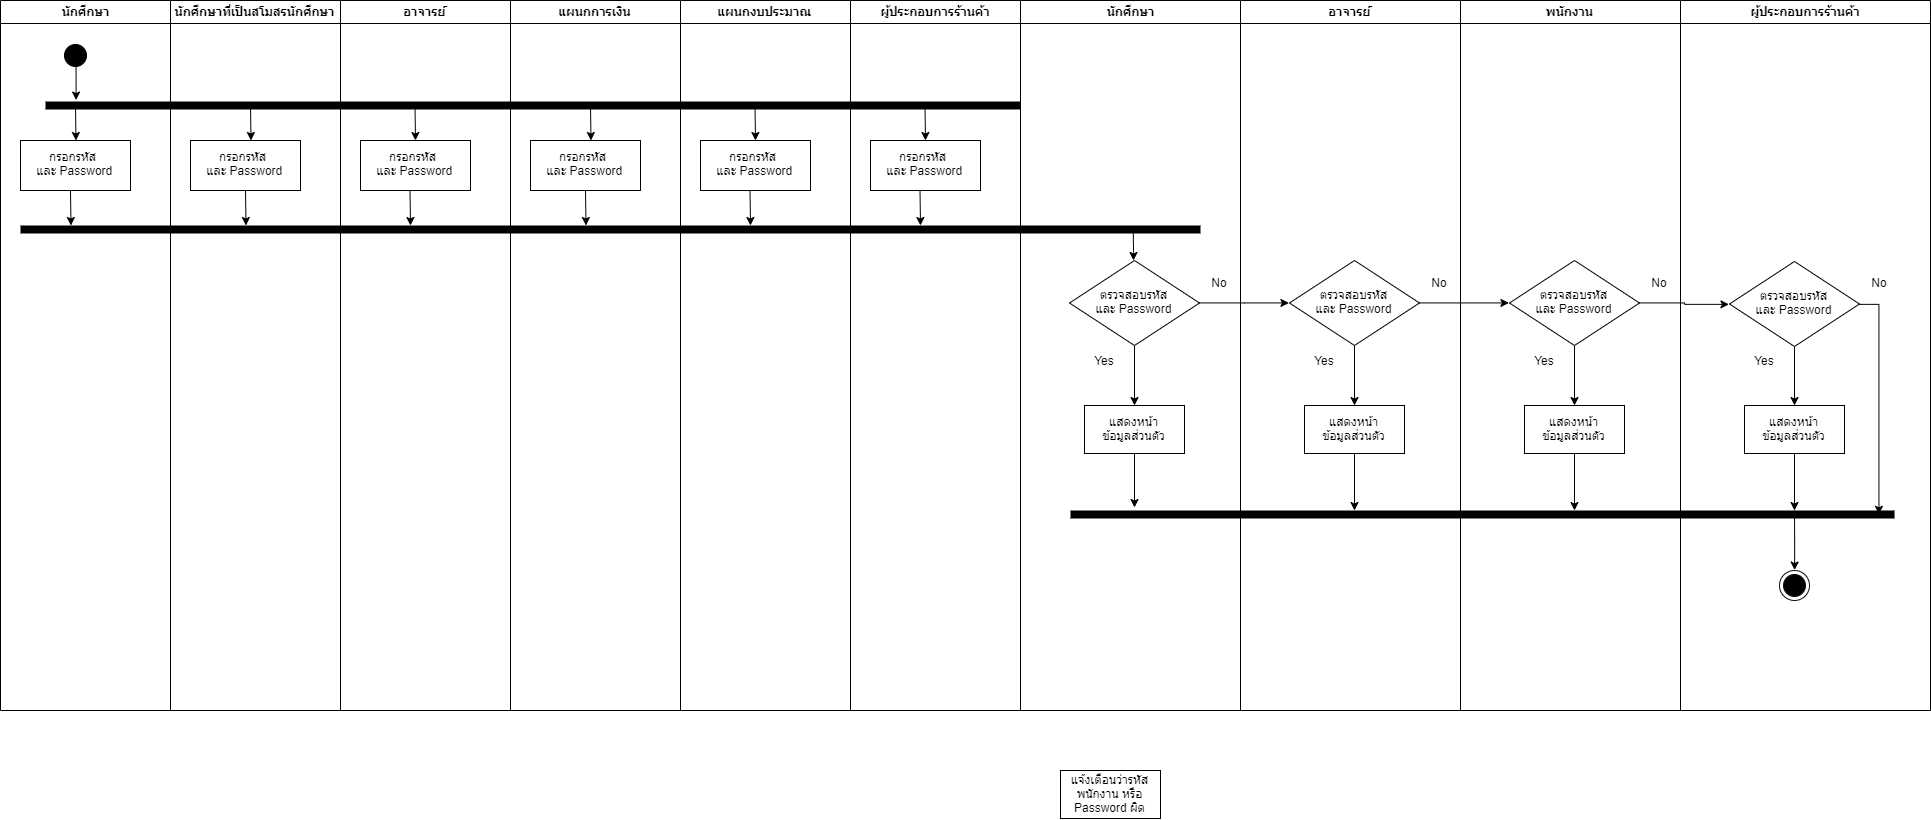

The diagram above was exported from draw.io. Its source (the exported page's mxGraphModel, read from the mxfile embedded in the PNG):
<mxGraphModel dx="1463" dy="839" grid="1" gridSize="10" guides="1" tooltips="1" connect="1" arrows="1" fold="1" page="1" pageScale="1" pageWidth="827" pageHeight="1169" math="0" shadow="0">
  <root>
    <mxCell id="0" />
    <mxCell id="1" parent="0" />
    <mxCell id="kqQfKzzv8LypkqkB2NUC-1" value="นักศึกษา" style="swimlane;whiteSpace=wrap" vertex="1" parent="1">
      <mxGeometry x="10" y="60" width="170" height="710" as="geometry" />
    </mxCell>
    <mxCell id="kqQfKzzv8LypkqkB2NUC-3" value="" style="ellipse;shape=startState;fillColor=#000000;strokeColor=#000000;" vertex="1" parent="kqQfKzzv8LypkqkB2NUC-1">
      <mxGeometry x="60" y="40" width="30" height="30" as="geometry" />
    </mxCell>
    <mxCell id="kqQfKzzv8LypkqkB2NUC-4" value="กรอกรหัส &#10;และ Password" style="" vertex="1" parent="kqQfKzzv8LypkqkB2NUC-1">
      <mxGeometry x="20" y="140" width="110" height="50" as="geometry" />
    </mxCell>
    <mxCell id="kqQfKzzv8LypkqkB2NUC-52" value="" style="endArrow=classic;html=1;entryX=0.5;entryY=0;entryDx=0;entryDy=0;" edge="1" parent="kqQfKzzv8LypkqkB2NUC-1">
      <mxGeometry width="50" height="50" relative="1" as="geometry">
        <mxPoint x="75" y="105" as="sourcePoint" />
        <mxPoint x="75.5" y="140" as="targetPoint" />
      </mxGeometry>
    </mxCell>
    <mxCell id="kqQfKzzv8LypkqkB2NUC-80" value="" style="endArrow=classic;html=1;entryX=0.5;entryY=0;entryDx=0;entryDy=0;" edge="1" parent="kqQfKzzv8LypkqkB2NUC-1">
      <mxGeometry width="50" height="50" relative="1" as="geometry">
        <mxPoint x="70" y="190" as="sourcePoint" />
        <mxPoint x="70.50000000000011" y="225" as="targetPoint" />
      </mxGeometry>
    </mxCell>
    <mxCell id="kqQfKzzv8LypkqkB2NUC-81" value="" style="endArrow=classic;html=1;entryX=0.5;entryY=0;entryDx=0;entryDy=0;" edge="1" parent="kqQfKzzv8LypkqkB2NUC-1">
      <mxGeometry width="50" height="50" relative="1" as="geometry">
        <mxPoint x="245" y="190" as="sourcePoint" />
        <mxPoint x="245.5" y="225" as="targetPoint" />
      </mxGeometry>
    </mxCell>
    <mxCell id="kqQfKzzv8LypkqkB2NUC-82" value="" style="endArrow=classic;html=1;entryX=0.5;entryY=0;entryDx=0;entryDy=0;" edge="1" parent="kqQfKzzv8LypkqkB2NUC-1">
      <mxGeometry width="50" height="50" relative="1" as="geometry">
        <mxPoint x="409.5" y="190" as="sourcePoint" />
        <mxPoint x="410" y="225" as="targetPoint" />
      </mxGeometry>
    </mxCell>
    <mxCell id="kqQfKzzv8LypkqkB2NUC-83" value="" style="endArrow=classic;html=1;entryX=0.5;entryY=0;entryDx=0;entryDy=0;" edge="1" parent="kqQfKzzv8LypkqkB2NUC-1">
      <mxGeometry width="50" height="50" relative="1" as="geometry">
        <mxPoint x="585" y="190" as="sourcePoint" />
        <mxPoint x="585.5" y="225" as="targetPoint" />
      </mxGeometry>
    </mxCell>
    <mxCell id="kqQfKzzv8LypkqkB2NUC-84" value="" style="endArrow=classic;html=1;entryX=0.5;entryY=0;entryDx=0;entryDy=0;" edge="1" parent="kqQfKzzv8LypkqkB2NUC-1">
      <mxGeometry width="50" height="50" relative="1" as="geometry">
        <mxPoint x="749.5" y="190" as="sourcePoint" />
        <mxPoint x="750" y="225" as="targetPoint" />
      </mxGeometry>
    </mxCell>
    <mxCell id="kqQfKzzv8LypkqkB2NUC-85" value="" style="endArrow=classic;html=1;entryX=0.5;entryY=0;entryDx=0;entryDy=0;" edge="1" parent="kqQfKzzv8LypkqkB2NUC-1">
      <mxGeometry width="50" height="50" relative="1" as="geometry">
        <mxPoint x="919.5" y="190" as="sourcePoint" />
        <mxPoint x="920" y="225" as="targetPoint" />
      </mxGeometry>
    </mxCell>
    <mxCell id="kqQfKzzv8LypkqkB2NUC-5" value="นักศึกษา" style="swimlane;whiteSpace=wrap;startSize=23;" vertex="1" parent="1">
      <mxGeometry x="1030" y="60" width="220" height="710" as="geometry" />
    </mxCell>
    <mxCell id="kqQfKzzv8LypkqkB2NUC-6" style="edgeStyle=orthogonalEdgeStyle;rounded=0;orthogonalLoop=1;jettySize=auto;html=1;" edge="1" parent="kqQfKzzv8LypkqkB2NUC-5" source="kqQfKzzv8LypkqkB2NUC-8" target="kqQfKzzv8LypkqkB2NUC-10">
      <mxGeometry relative="1" as="geometry" />
    </mxCell>
    <mxCell id="kqQfKzzv8LypkqkB2NUC-8" value="ตรวจสอบรหัส&lt;br&gt;และ Password" style="rhombus;whiteSpace=wrap;html=1;strokeColor=#000000;" vertex="1" parent="kqQfKzzv8LypkqkB2NUC-5">
      <mxGeometry x="49" y="260" width="130" height="85" as="geometry" />
    </mxCell>
    <mxCell id="kqQfKzzv8LypkqkB2NUC-9" style="edgeStyle=orthogonalEdgeStyle;rounded=0;orthogonalLoop=1;jettySize=auto;html=1;" edge="1" parent="kqQfKzzv8LypkqkB2NUC-5" source="kqQfKzzv8LypkqkB2NUC-10">
      <mxGeometry relative="1" as="geometry">
        <mxPoint x="114" y="507" as="targetPoint" />
      </mxGeometry>
    </mxCell>
    <mxCell id="kqQfKzzv8LypkqkB2NUC-10" value="แสดงหน้า&lt;br&gt;ข้อมูลส่วนตัว" style="rounded=0;whiteSpace=wrap;html=1;strokeColor=#000000;" vertex="1" parent="kqQfKzzv8LypkqkB2NUC-5">
      <mxGeometry x="64" y="405" width="100" height="48" as="geometry" />
    </mxCell>
    <mxCell id="kqQfKzzv8LypkqkB2NUC-16" value="Yes" style="text;html=1;strokeColor=none;fillColor=none;align=center;verticalAlign=middle;whiteSpace=wrap;rounded=0;" vertex="1" parent="kqQfKzzv8LypkqkB2NUC-5">
      <mxGeometry x="64" y="350" width="40" height="20" as="geometry" />
    </mxCell>
    <mxCell id="kqQfKzzv8LypkqkB2NUC-17" value="No" style="text;html=1;strokeColor=none;fillColor=none;align=center;verticalAlign=middle;whiteSpace=wrap;rounded=0;" vertex="1" parent="kqQfKzzv8LypkqkB2NUC-5">
      <mxGeometry x="179" y="272" width="40" height="20" as="geometry" />
    </mxCell>
    <mxCell id="kqQfKzzv8LypkqkB2NUC-87" value="" style="endArrow=classic;html=1;exitX=0.943;exitY=0.54;exitDx=0;exitDy=0;exitPerimeter=0;" edge="1" parent="kqQfKzzv8LypkqkB2NUC-5" source="kqQfKzzv8LypkqkB2NUC-56">
      <mxGeometry width="50" height="50" relative="1" as="geometry">
        <mxPoint x="112" y="230" as="sourcePoint" />
        <mxPoint x="113" y="260" as="targetPoint" />
        <Array as="points">
          <mxPoint x="113" y="250" />
        </Array>
      </mxGeometry>
    </mxCell>
    <mxCell id="kqQfKzzv8LypkqkB2NUC-19" value="นักศึกษาที่เป็นสโมสรนักศึกษา" style="swimlane;whiteSpace=wrap;startSize=23;" vertex="1" parent="1">
      <mxGeometry x="180" y="60" width="170" height="710" as="geometry" />
    </mxCell>
    <mxCell id="kqQfKzzv8LypkqkB2NUC-22" value="กรอกรหัส &#10;และ Password" style="" vertex="1" parent="kqQfKzzv8LypkqkB2NUC-19">
      <mxGeometry x="20" y="140" width="110" height="50" as="geometry" />
    </mxCell>
    <mxCell id="kqQfKzzv8LypkqkB2NUC-50" value="" style="endArrow=classic;html=1;entryX=0.5;entryY=0;entryDx=0;entryDy=0;" edge="1" parent="kqQfKzzv8LypkqkB2NUC-19">
      <mxGeometry width="50" height="50" relative="1" as="geometry">
        <mxPoint x="80" y="105" as="sourcePoint" />
        <mxPoint x="80.5" y="140" as="targetPoint" />
      </mxGeometry>
    </mxCell>
    <mxCell id="kqQfKzzv8LypkqkB2NUC-27" value="อาจารย์" style="swimlane;whiteSpace=wrap;startSize=23;" vertex="1" parent="1">
      <mxGeometry x="350" y="60" width="170" height="710" as="geometry" />
    </mxCell>
    <mxCell id="kqQfKzzv8LypkqkB2NUC-30" value="กรอกรหัส &#10;และ Password" style="" vertex="1" parent="kqQfKzzv8LypkqkB2NUC-27">
      <mxGeometry x="20" y="140" width="110" height="50" as="geometry" />
    </mxCell>
    <mxCell id="kqQfKzzv8LypkqkB2NUC-49" value="" style="endArrow=classic;html=1;entryX=0.5;entryY=0;entryDx=0;entryDy=0;" edge="1" parent="kqQfKzzv8LypkqkB2NUC-27" target="kqQfKzzv8LypkqkB2NUC-30">
      <mxGeometry width="50" height="50" relative="1" as="geometry">
        <mxPoint x="74.5" y="105" as="sourcePoint" />
        <mxPoint x="74.5" y="135" as="targetPoint" />
      </mxGeometry>
    </mxCell>
    <mxCell id="kqQfKzzv8LypkqkB2NUC-31" value="แผนกการเงิน" style="swimlane;whiteSpace=wrap;startSize=23;" vertex="1" parent="1">
      <mxGeometry x="520" y="60" width="170" height="710" as="geometry" />
    </mxCell>
    <mxCell id="kqQfKzzv8LypkqkB2NUC-34" value="กรอกรหัส &#10;และ Password" style="" vertex="1" parent="kqQfKzzv8LypkqkB2NUC-31">
      <mxGeometry x="20" y="140" width="110" height="50" as="geometry" />
    </mxCell>
    <mxCell id="kqQfKzzv8LypkqkB2NUC-53" value="" style="endArrow=classic;html=1;entryX=0.5;entryY=0;entryDx=0;entryDy=0;" edge="1" parent="kqQfKzzv8LypkqkB2NUC-31">
      <mxGeometry width="50" height="50" relative="1" as="geometry">
        <mxPoint x="80" y="105" as="sourcePoint" />
        <mxPoint x="80.5" y="140" as="targetPoint" />
      </mxGeometry>
    </mxCell>
    <mxCell id="kqQfKzzv8LypkqkB2NUC-56" value="" style="line;strokeWidth=8;fillColor=none;align=left;verticalAlign=middle;spacingTop=-1;spacingLeft=3;spacingRight=3;rotatable=0;labelPosition=right;points=[];portConstraint=eastwest;" vertex="1" parent="kqQfKzzv8LypkqkB2NUC-31">
      <mxGeometry x="-490" y="225" width="1180" height="8" as="geometry" />
    </mxCell>
    <mxCell id="kqQfKzzv8LypkqkB2NUC-35" value="แผนกงบประมาณ" style="swimlane;whiteSpace=wrap;startSize=23;" vertex="1" parent="1">
      <mxGeometry x="690" y="60" width="170" height="710" as="geometry" />
    </mxCell>
    <mxCell id="kqQfKzzv8LypkqkB2NUC-38" value="กรอกรหัส &#10;และ Password" style="" vertex="1" parent="kqQfKzzv8LypkqkB2NUC-35">
      <mxGeometry x="20" y="140" width="110" height="50" as="geometry" />
    </mxCell>
    <mxCell id="kqQfKzzv8LypkqkB2NUC-43" value="" style="line;strokeWidth=8;fillColor=none;align=left;verticalAlign=middle;spacingTop=-1;spacingLeft=3;spacingRight=3;rotatable=0;labelPosition=right;points=[];portConstraint=eastwest;" vertex="1" parent="kqQfKzzv8LypkqkB2NUC-35">
      <mxGeometry x="-635" y="101" width="975" height="8" as="geometry" />
    </mxCell>
    <mxCell id="kqQfKzzv8LypkqkB2NUC-54" value="" style="endArrow=classic;html=1;entryX=0.5;entryY=0;entryDx=0;entryDy=0;" edge="1" parent="kqQfKzzv8LypkqkB2NUC-35">
      <mxGeometry width="50" height="50" relative="1" as="geometry">
        <mxPoint x="74.5" y="105" as="sourcePoint" />
        <mxPoint x="75" y="140" as="targetPoint" />
      </mxGeometry>
    </mxCell>
    <mxCell id="kqQfKzzv8LypkqkB2NUC-39" value="ผู้ประกอบการร้านค้า" style="swimlane;whiteSpace=wrap;startSize=23;" vertex="1" parent="1">
      <mxGeometry x="860" y="60" width="170" height="710" as="geometry" />
    </mxCell>
    <mxCell id="kqQfKzzv8LypkqkB2NUC-42" value="กรอกรหัส &#10;และ Password" style="" vertex="1" parent="kqQfKzzv8LypkqkB2NUC-39">
      <mxGeometry x="20" y="140" width="110" height="50" as="geometry" />
    </mxCell>
    <mxCell id="kqQfKzzv8LypkqkB2NUC-55" value="" style="endArrow=classic;html=1;entryX=0.5;entryY=0;entryDx=0;entryDy=0;" edge="1" parent="kqQfKzzv8LypkqkB2NUC-39">
      <mxGeometry width="50" height="50" relative="1" as="geometry">
        <mxPoint x="74.5" y="105" as="sourcePoint" />
        <mxPoint x="75" y="140" as="targetPoint" />
      </mxGeometry>
    </mxCell>
    <mxCell id="kqQfKzzv8LypkqkB2NUC-79" style="edgeStyle=orthogonalEdgeStyle;rounded=0;orthogonalLoop=1;jettySize=auto;html=1;exitX=0.496;exitY=0.867;exitDx=0;exitDy=0;exitPerimeter=0;" edge="1" parent="1" source="kqQfKzzv8LypkqkB2NUC-3">
      <mxGeometry relative="1" as="geometry">
        <mxPoint x="85" y="160" as="targetPoint" />
      </mxGeometry>
    </mxCell>
    <mxCell id="kqQfKzzv8LypkqkB2NUC-88" value="แจ้งเตือนว่ารหัสพนักงาน หรือ Password ผิด" style="rounded=0;whiteSpace=wrap;html=1;strokeColor=#000000;" vertex="1" parent="1">
      <mxGeometry x="1070" y="830" width="100" height="48" as="geometry" />
    </mxCell>
    <mxCell id="kqQfKzzv8LypkqkB2NUC-7" style="edgeStyle=orthogonalEdgeStyle;rounded=0;orthogonalLoop=1;jettySize=auto;html=1;entryX=0;entryY=0.5;entryDx=0;entryDy=0;" edge="1" parent="1" source="kqQfKzzv8LypkqkB2NUC-8" target="kqQfKzzv8LypkqkB2NUC-102">
      <mxGeometry relative="1" as="geometry">
        <mxPoint x="1299" y="364" as="targetPoint" />
      </mxGeometry>
    </mxCell>
    <mxCell id="kqQfKzzv8LypkqkB2NUC-100" value="อาจารย์" style="swimlane;whiteSpace=wrap;startSize=23;" vertex="1" parent="1">
      <mxGeometry x="1250" y="60" width="220" height="710" as="geometry" />
    </mxCell>
    <mxCell id="kqQfKzzv8LypkqkB2NUC-101" style="edgeStyle=orthogonalEdgeStyle;rounded=0;orthogonalLoop=1;jettySize=auto;html=1;" edge="1" parent="kqQfKzzv8LypkqkB2NUC-100" source="kqQfKzzv8LypkqkB2NUC-102" target="kqQfKzzv8LypkqkB2NUC-104">
      <mxGeometry relative="1" as="geometry" />
    </mxCell>
    <mxCell id="kqQfKzzv8LypkqkB2NUC-102" value="ตรวจสอบรหัส&lt;br&gt;และ Password" style="rhombus;whiteSpace=wrap;html=1;strokeColor=#000000;" vertex="1" parent="kqQfKzzv8LypkqkB2NUC-100">
      <mxGeometry x="49" y="260" width="130" height="85" as="geometry" />
    </mxCell>
    <mxCell id="kqQfKzzv8LypkqkB2NUC-103" style="edgeStyle=orthogonalEdgeStyle;rounded=0;orthogonalLoop=1;jettySize=auto;html=1;" edge="1" parent="kqQfKzzv8LypkqkB2NUC-100" source="kqQfKzzv8LypkqkB2NUC-104">
      <mxGeometry relative="1" as="geometry">
        <mxPoint x="114" y="510" as="targetPoint" />
      </mxGeometry>
    </mxCell>
    <mxCell id="kqQfKzzv8LypkqkB2NUC-104" value="แสดงหน้า&lt;br&gt;ข้อมูลส่วนตัว" style="rounded=0;whiteSpace=wrap;html=1;strokeColor=#000000;" vertex="1" parent="kqQfKzzv8LypkqkB2NUC-100">
      <mxGeometry x="64" y="405" width="100" height="48" as="geometry" />
    </mxCell>
    <mxCell id="kqQfKzzv8LypkqkB2NUC-107" value="Yes" style="text;html=1;strokeColor=none;fillColor=none;align=center;verticalAlign=middle;whiteSpace=wrap;rounded=0;" vertex="1" parent="kqQfKzzv8LypkqkB2NUC-100">
      <mxGeometry x="64" y="350" width="40" height="20" as="geometry" />
    </mxCell>
    <mxCell id="kqQfKzzv8LypkqkB2NUC-108" value="No" style="text;html=1;strokeColor=none;fillColor=none;align=center;verticalAlign=middle;whiteSpace=wrap;rounded=0;" vertex="1" parent="kqQfKzzv8LypkqkB2NUC-100">
      <mxGeometry x="179" y="272" width="40" height="20" as="geometry" />
    </mxCell>
    <mxCell id="kqQfKzzv8LypkqkB2NUC-132" value="" style="line;strokeWidth=8;fillColor=none;align=left;verticalAlign=middle;spacingTop=-1;spacingLeft=3;spacingRight=3;rotatable=0;labelPosition=right;points=[];portConstraint=eastwest;" vertex="1" parent="kqQfKzzv8LypkqkB2NUC-100">
      <mxGeometry x="-170" y="510" width="824" height="8" as="geometry" />
    </mxCell>
    <mxCell id="kqQfKzzv8LypkqkB2NUC-112" value="พนักงาน" style="swimlane;whiteSpace=wrap;startSize=23;" vertex="1" parent="1">
      <mxGeometry x="1470" y="60" width="220" height="710" as="geometry" />
    </mxCell>
    <mxCell id="kqQfKzzv8LypkqkB2NUC-113" style="edgeStyle=orthogonalEdgeStyle;rounded=0;orthogonalLoop=1;jettySize=auto;html=1;" edge="1" parent="kqQfKzzv8LypkqkB2NUC-112" source="kqQfKzzv8LypkqkB2NUC-114" target="kqQfKzzv8LypkqkB2NUC-116">
      <mxGeometry relative="1" as="geometry" />
    </mxCell>
    <mxCell id="kqQfKzzv8LypkqkB2NUC-114" value="ตรวจสอบรหัส&lt;br&gt;และ Password" style="rhombus;whiteSpace=wrap;html=1;strokeColor=#000000;" vertex="1" parent="kqQfKzzv8LypkqkB2NUC-112">
      <mxGeometry x="49" y="260" width="130" height="85" as="geometry" />
    </mxCell>
    <mxCell id="kqQfKzzv8LypkqkB2NUC-115" style="edgeStyle=orthogonalEdgeStyle;rounded=0;orthogonalLoop=1;jettySize=auto;html=1;" edge="1" parent="kqQfKzzv8LypkqkB2NUC-112" source="kqQfKzzv8LypkqkB2NUC-116">
      <mxGeometry relative="1" as="geometry">
        <mxPoint x="114" y="510" as="targetPoint" />
      </mxGeometry>
    </mxCell>
    <mxCell id="kqQfKzzv8LypkqkB2NUC-116" value="แสดงหน้า&lt;br&gt;ข้อมูลส่วนตัว" style="rounded=0;whiteSpace=wrap;html=1;strokeColor=#000000;" vertex="1" parent="kqQfKzzv8LypkqkB2NUC-112">
      <mxGeometry x="64" y="405" width="100" height="48" as="geometry" />
    </mxCell>
    <mxCell id="kqQfKzzv8LypkqkB2NUC-119" value="Yes" style="text;html=1;strokeColor=none;fillColor=none;align=center;verticalAlign=middle;whiteSpace=wrap;rounded=0;" vertex="1" parent="kqQfKzzv8LypkqkB2NUC-112">
      <mxGeometry x="64" y="350" width="40" height="20" as="geometry" />
    </mxCell>
    <mxCell id="kqQfKzzv8LypkqkB2NUC-120" value="No" style="text;html=1;strokeColor=none;fillColor=none;align=center;verticalAlign=middle;whiteSpace=wrap;rounded=0;" vertex="1" parent="kqQfKzzv8LypkqkB2NUC-112">
      <mxGeometry x="179" y="272" width="40" height="20" as="geometry" />
    </mxCell>
    <mxCell id="kqQfKzzv8LypkqkB2NUC-121" style="edgeStyle=orthogonalEdgeStyle;rounded=0;orthogonalLoop=1;jettySize=auto;html=1;exitX=1;exitY=0.5;exitDx=0;exitDy=0;entryX=0;entryY=0.5;entryDx=0;entryDy=0;" edge="1" parent="1" source="kqQfKzzv8LypkqkB2NUC-102" target="kqQfKzzv8LypkqkB2NUC-114">
      <mxGeometry relative="1" as="geometry" />
    </mxCell>
    <mxCell id="kqQfKzzv8LypkqkB2NUC-122" value="ผู้ประกอบการร้านค้า" style="swimlane;whiteSpace=wrap;startSize=23;" vertex="1" parent="1">
      <mxGeometry x="1690" y="60" width="250" height="710" as="geometry" />
    </mxCell>
    <mxCell id="kqQfKzzv8LypkqkB2NUC-123" style="edgeStyle=orthogonalEdgeStyle;rounded=0;orthogonalLoop=1;jettySize=auto;html=1;" edge="1" parent="kqQfKzzv8LypkqkB2NUC-122" source="kqQfKzzv8LypkqkB2NUC-124" target="kqQfKzzv8LypkqkB2NUC-126">
      <mxGeometry relative="1" as="geometry" />
    </mxCell>
    <mxCell id="kqQfKzzv8LypkqkB2NUC-124" value="ตรวจสอบรหัส&lt;br&gt;และ Password" style="rhombus;whiteSpace=wrap;html=1;strokeColor=#000000;" vertex="1" parent="kqQfKzzv8LypkqkB2NUC-122">
      <mxGeometry x="49" y="261" width="130" height="85" as="geometry" />
    </mxCell>
    <mxCell id="kqQfKzzv8LypkqkB2NUC-125" style="edgeStyle=orthogonalEdgeStyle;rounded=0;orthogonalLoop=1;jettySize=auto;html=1;" edge="1" parent="kqQfKzzv8LypkqkB2NUC-122" source="kqQfKzzv8LypkqkB2NUC-126">
      <mxGeometry relative="1" as="geometry">
        <mxPoint x="114" y="510" as="targetPoint" />
      </mxGeometry>
    </mxCell>
    <mxCell id="kqQfKzzv8LypkqkB2NUC-126" value="แสดงหน้า&lt;br&gt;ข้อมูลส่วนตัว" style="rounded=0;whiteSpace=wrap;html=1;strokeColor=#000000;" vertex="1" parent="kqQfKzzv8LypkqkB2NUC-122">
      <mxGeometry x="64" y="405" width="100" height="48" as="geometry" />
    </mxCell>
    <mxCell id="kqQfKzzv8LypkqkB2NUC-128" value="" style="ellipse;shape=endState;fillColor=#000000;strokeColor=#0D0D0D;direction=south;" vertex="1" parent="kqQfKzzv8LypkqkB2NUC-122">
      <mxGeometry x="99" y="570" width="30" height="30" as="geometry" />
    </mxCell>
    <mxCell id="kqQfKzzv8LypkqkB2NUC-129" value="Yes" style="text;html=1;strokeColor=none;fillColor=none;align=center;verticalAlign=middle;whiteSpace=wrap;rounded=0;" vertex="1" parent="kqQfKzzv8LypkqkB2NUC-122">
      <mxGeometry x="64" y="350" width="40" height="20" as="geometry" />
    </mxCell>
    <mxCell id="kqQfKzzv8LypkqkB2NUC-130" value="No" style="text;html=1;strokeColor=none;fillColor=none;align=center;verticalAlign=middle;whiteSpace=wrap;rounded=0;" vertex="1" parent="kqQfKzzv8LypkqkB2NUC-122">
      <mxGeometry x="179" y="272" width="40" height="20" as="geometry" />
    </mxCell>
    <mxCell id="kqQfKzzv8LypkqkB2NUC-133" style="edgeStyle=orthogonalEdgeStyle;rounded=0;orthogonalLoop=1;jettySize=auto;html=1;entryX=0;entryY=0.5;entryDx=0;entryDy=0;" edge="1" parent="kqQfKzzv8LypkqkB2NUC-122" target="kqQfKzzv8LypkqkB2NUC-128">
      <mxGeometry relative="1" as="geometry">
        <mxPoint x="114.00000000000023" y="567" as="targetPoint" />
        <mxPoint x="114.00000000000023" y="510" as="sourcePoint" />
      </mxGeometry>
    </mxCell>
    <mxCell id="kqQfKzzv8LypkqkB2NUC-131" style="edgeStyle=orthogonalEdgeStyle;rounded=0;orthogonalLoop=1;jettySize=auto;html=1;entryX=0;entryY=0.5;entryDx=0;entryDy=0;" edge="1" parent="1" source="kqQfKzzv8LypkqkB2NUC-114" target="kqQfKzzv8LypkqkB2NUC-124">
      <mxGeometry relative="1" as="geometry" />
    </mxCell>
    <mxCell id="kqQfKzzv8LypkqkB2NUC-134" style="edgeStyle=orthogonalEdgeStyle;rounded=0;orthogonalLoop=1;jettySize=auto;html=1;exitX=1;exitY=0.5;exitDx=0;exitDy=0;" edge="1" parent="1" source="kqQfKzzv8LypkqkB2NUC-124" target="kqQfKzzv8LypkqkB2NUC-132">
      <mxGeometry relative="1" as="geometry" />
    </mxCell>
  </root>
</mxGraphModel>